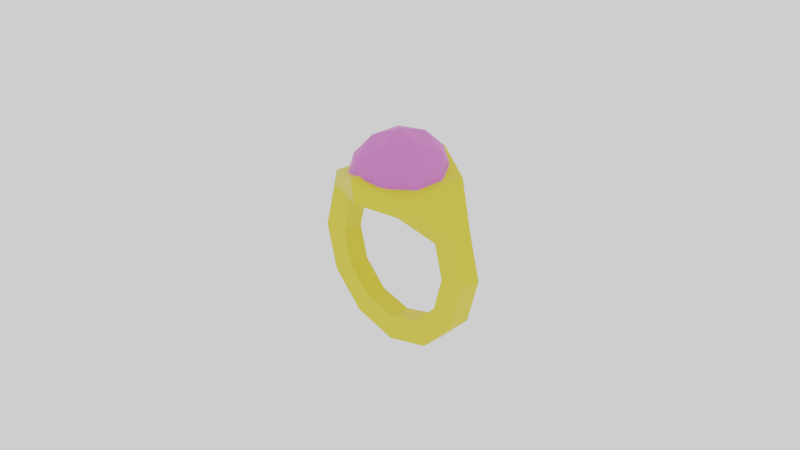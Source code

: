 # Source: Ring_03.blend  (saved by Blender 2.90.8; exported with 4.5.12 LTS)
import bpy
from mathutils import Matrix  # noqa: F401  (used for matrix-valued properties, if any)

bpy.ops.wm.read_factory_settings(use_empty=True)
scene = bpy.context.scene
scene.name = 'Scene'

# ---- collections
col_collection = bpy.data.collections.new('Collection'); scene.collection.children.link(col_collection)

# ---- materials (node trees are filled in below, after node groups)
mat_pink_ring_03_001 = bpy.data.materials.new('Pink_ring_03.001')
mat_pink_ring_03_001.use_transparent_shadow = False
mat_gold_ring_006 = bpy.data.materials.new('Gold_ring.006')
mat_gold_ring_006.use_transparent_shadow = False

# ---- material node trees
mat_pink_ring_03_001.use_nodes = True; mat_pink_ring_03_001.node_tree.nodes.clear()
_N = mat_pink_ring_03_001.node_tree.nodes; _L = mat_pink_ring_03_001.node_tree.links
n0 = _N.new('ShaderNodeBsdfPrincipled'); n0.name = 'Principled BSDF'; n0.location = (10, 300)
n0.distribution = 'GGX'
n0.subsurface_method = 'BURLEY'
n0.inputs[0].default_value = (0.6619, 0.1554, 0.5546, 1.0)
n0.inputs[3].default_value = 1.45
n0.inputs[27].default_value = (0.0, 0.0, 0.0, 1.0)
n0.inputs[28].default_value = 1.0
n1 = _N.new('ShaderNodeOutputMaterial'); n1.name = 'Material Output'; n1.location = (300, 300)
_L.new(n0.outputs[0], n1.inputs[0])
n1.is_active_output = True
mat_gold_ring_006.use_nodes = True; mat_gold_ring_006.node_tree.nodes.clear()
_N = mat_gold_ring_006.node_tree.nodes; _L = mat_gold_ring_006.node_tree.links
n0 = _N.new('ShaderNodeBsdfPrincipled'); n0.name = 'Principled BSDF'; n0.location = (10, 300)
n0.distribution = 'GGX'
n0.subsurface_method = 'BURLEY'
n0.inputs[0].default_value = (0.7357, 0.609, 0.02766, 1.0)
n0.inputs[3].default_value = 1.45
n0.inputs[27].default_value = (0.0, 0.0, 0.0, 1.0)
n0.inputs[28].default_value = 1.0
n1 = _N.new('ShaderNodeOutputMaterial'); n1.name = 'Material Output'; n1.location = (300, 300)
_L.new(n0.outputs[0], n1.inputs[0])
n1.is_active_output = True

# ---- world
world_world = bpy.data.worlds.new('World'); scene.world = world_world
world_world.use_nodes = True; world_world.node_tree.nodes.clear()
_N = world_world.node_tree.nodes; _L = world_world.node_tree.links
n0 = _N.new('ShaderNodeOutputWorld'); n0.name = 'World Output'; n0.location = (300, 300)
n1 = _N.new('ShaderNodeBackground'); n1.name = 'Background'; n1.location = (10, 300)
n1.inputs[0].default_value = (1.0, 1.0, 1.0, 1.0)
_L.new(n1.outputs[0], n0.inputs[0])
n0.is_active_output = True
world_world.color = (0.05088, 0.05088, 0.05088)
world_world.use_sun_shadow = False
world_world.sun_shadow_jitter_overblur = 0.0

# ---- cameras
cam_camera = bpy.data.cameras.new('Camera')
cam_camera.clip_end = 100.0
cam_camera.ortho_scale = 7.314

# ---- meshes
me_circle_004 = bpy.data.meshes.new('Circle.004')
me_circle_004.from_pydata([(-1.0, -0.1231, -0.3697), (-0.866, -0.1231, 0.1303), (-0.5, -0.3914, 0.4963), (2.134e-07, -0.6382, 0.6303), (0.5, -0.3914, 0.4963), (0.866, -0.1231, 0.1303), (1.0, -0.1231, -0.3697), (0.866, -0.1231, -0.8697), (0.5, -0.1231, -1.236), (7.856e-07, -0.1231, -1.37), (-0.5, -0.1231, -1.236), (-0.866, -0.1231, -0.8697), (-0.7263, -0.1159, -0.3697), (-0.629, -0.1159, -0.006536), (-0.3632, -0.3685, 0.2593), (2.593e-07, -0.6009, 0.3566), (0.3632, -0.3685, 0.2593), (0.629, -0.1159, -0.006535), (0.7263, -0.1159, -0.3697), (0.629, -0.1159, -0.7329), (0.3632, -0.1159, -0.9987), (6.749e-07, -0.1159, -1.096), (-0.3632, -0.1159, -0.9987), (-0.629, -0.1159, -0.7329), (-1.0, 0.1231, -0.3697), (-0.866, 0.1231, 0.1303), (-0.5, 0.3914, 0.4963), (2.027e-07, 0.6382, 0.6303), (0.5, 0.3914, 0.4963), (0.866, 0.1231, 0.1303), (1.0, 0.1231, -0.3697), (0.866, 0.1231, -0.8697), (0.5, 0.1231, -1.236), (7.749e-07, 0.1231, -1.37), (-0.5, 0.1231, -1.236), (-0.866, 0.1231, -0.8697), (-0.7263, 0.1159, -0.3697), (-0.629, 0.1159, -0.006536), (-0.3632, 0.3685, 0.2593), (2.491e-07, 0.6009, 0.3566), (0.3632, 0.3685, 0.2593), (0.629, 0.1159, -0.006535), (0.7263, 0.1159, -0.3697), (0.629, 0.1159, -0.7329), (0.3632, 0.1159, -0.9987), (6.647e-07, 0.1159, -1.096), (-0.3632, 0.1159, -0.9987), (-0.629, 0.1159, -0.7329), (0.127, -0.4891, 0.7109), (-0.3324, -0.3023, 0.7109), (-0.3324, 0.3023, 0.7109), (0.127, 0.4891, 0.7109), (0.4109, -2.674e-08, 0.7109), (-2.764e-07, -2.235e-08, 0.9813), (0.4369, -0.1777, 0.4922), (0.4369, 0.1777, 0.4922), (-2.764e-07, -0.575, 0.4922), (0.27, -0.4652, 0.4922), (-0.4369, -0.1777, 0.4922), (-0.27, -0.4652, 0.4922), (-0.27, 0.4652, 0.4922), (-0.4369, 0.1777, 0.4922), (0.27, 0.4652, 0.4922), (-2.764e-07, 0.575, 0.4922), (0.3161, -0.2875, 0.7493), (-0.1208, -0.4652, 0.7493), (-0.3908, -2.453e-08, 0.7493), (-0.1208, 0.4652, 0.7493), (0.3161, 0.2875, 0.7493), (0.07463, -0.2875, 0.9083), (0.2415, -2.67e-08, 0.9083), (-0.1954, -0.1777, 0.9083), (-0.1954, 0.1777, 0.9083), (0.07463, 0.2875, 0.9083)], [], [(11, 10, 22, 23), (1, 0, 12, 13), (8, 7, 19, 20), (5, 4, 16, 17), (0, 11, 23, 12), (2, 1, 13, 14), (9, 8, 20, 21), (6, 5, 17, 18), (3, 2, 14, 15), (10, 9, 21, 22), (7, 6, 18, 19), (4, 3, 15, 16), (35, 47, 46, 34), (25, 37, 36, 24), (32, 44, 43, 31), (29, 41, 40, 28), (24, 36, 47, 35), (26, 38, 37, 25), (33, 45, 44, 32), (30, 42, 41, 29), (27, 39, 38, 26), (34, 46, 45, 33), (31, 43, 42, 30), (28, 40, 39, 27), (15, 39, 40, 16), (9, 33, 32, 8), (23, 47, 36, 12), (2, 26, 25, 1), (16, 40, 41, 17), (10, 34, 33, 9), (3, 27, 26, 2), (17, 41, 42, 18), (11, 35, 34, 10), (4, 28, 27, 3), (18, 42, 43, 19), (0, 24, 35, 11), (5, 29, 28, 4), (19, 43, 44, 20), (12, 36, 37, 13), (6, 30, 29, 5), (20, 44, 45, 21), (13, 37, 38, 14), (7, 31, 30, 6), (21, 45, 46, 22), (14, 38, 39, 15), (8, 32, 31, 7), (22, 46, 47, 23), (1, 25, 24, 0), (48, 64, 69), (49, 65, 71), (50, 66, 72), (51, 67, 73), (52, 68, 70), (70, 73, 53), (70, 68, 73), (68, 51, 73), (73, 72, 53), (73, 67, 72), (67, 50, 72), (72, 71, 53), (72, 66, 71), (66, 49, 71), (71, 69, 53), (71, 65, 69), (65, 48, 69), (69, 70, 53), (69, 64, 70), (64, 52, 70), (55, 68, 52), (55, 62, 68), (62, 51, 68), (63, 67, 51), (63, 60, 67), (60, 50, 67), (61, 66, 50), (61, 58, 66), (58, 49, 66), (59, 65, 49), (59, 56, 65), (56, 48, 65), (57, 64, 48), (57, 54, 64), (54, 52, 64), (62, 63, 51), (60, 61, 50), (58, 59, 49), (56, 57, 48), (54, 55, 52)])
me_circle_004.polygons.foreach_set('material_index', [1, 1, 1, 1, 1, 1, 1, 1, 1, 1, 1, 1, 1, 1, 1, 1, 1, 1, 1, 1, 1, 1, 1, 1, 1, 1, 1, 1, 1, 1, 1, 1, 1, 1, 1, 1, 1, 1, 1, 1, 1, 1, 1, 1, 1, 1, 1, 1, 0, 0, 0, 0, 0, 0, 0, 0, 0, 0, 0, 0, 0, 0, 0, 0, 0, 0, 0, 0, 0, 0, 0, 0, 0, 0, 0, 0, 0, 0, 0, 0, 0, 0, 0, 0, 0, 0, 0, 0])
_uv = me_circle_004.uv_layers.new(name='UVMap')
_uv.uv.foreach_set('vector', [0.0, 0.0, 0.0, 0.0, 0.0, 0.0, 0.0, 0.0, 0.0, 0.0, 0.0, 0.0, 0.0, 0.0, 0.0, 0.0, 0.0, 0.0, 0.0, 0.0, 0.0, 0.0, 0.0, 0.0, 0.0, 0.0, 0.0, 0.0, 0.0, 0.0, 0.0, 0.0, 0.0, 0.0, 0.0, 0.0, 0.0, 0.0, 0.0, 0.0, 0.0, 0.0, 0.0, 0.0, 0.0, 0.0, 0.0, 0.0, 0.0, 0.0, 0.0, 0.0, 0.0, 0.0, 0.0, 0.0, 0.0, 0.0, 0.0, 0.0, 0.0, 0.0, 0.0, 0.0, 0.0, 0.0, 0.0, 0.0, 0.0, 0.0, 0.0, 0.0, 0.0, 0.0, 0.0, 0.0, 0.0, 0.0, 0.0, 0.0, 0.0, 0.0, 0.0, 0.0, 0.0, 0.0, 0.0, 0.0, 0.0, 0.0, 0.0, 0.0, 0.0, 0.0, 0.0, 0.0, 0.0, 0.0, 0.0, 0.0, 0.0, 0.0, 0.0, 0.0, 0.0, 0.0, 0.0, 0.0, 0.0, 0.0, 0.0, 0.0, 0.0, 0.0, 0.0, 0.0, 0.0, 0.0, 0.0, 0.0, 0.0, 0.0, 0.0, 0.0, 0.0, 0.0, 0.0, 0.0, 0.0, 0.0, 0.0, 0.0, 0.0, 0.0, 0.0, 0.0, 0.0, 0.0, 0.0, 0.0, 0.0, 0.0, 0.0, 0.0, 0.0, 0.0, 0.0, 0.0, 0.0, 0.0, 0.0, 0.0, 0.0, 0.0, 0.0, 0.0, 0.0, 0.0, 0.0, 0.0, 0.0, 0.0, 0.0, 0.0, 0.0, 0.0, 0.0, 0.0, 0.0, 0.0, 0.0, 0.0, 0.0, 0.0, 0.0, 0.0, 0.0, 0.0, 0.0, 0.0, 0.0, 0.0, 0.0, 0.0, 0.0, 0.0, 0.0, 0.0, 0.0, 0.0, 0.0, 0.0, 0.0, 0.0, 0.0, 0.0, 0.0, 0.0, 0.0, 0.0, 0.0, 0.0, 0.0, 0.0, 0.0, 0.0, 0.0, 0.0, 0.0, 0.0, 0.0, 0.0, 0.0, 0.0, 0.0, 0.0, 0.0, 0.0, 0.0, 0.0, 0.0, 0.0, 0.0, 0.0, 0.0, 0.0, 0.0, 0.0, 0.0, 0.0, 0.0, 0.0, 0.0, 0.0, 0.0, 0.0, 0.0, 0.0, 0.0, 0.0, 0.0, 0.0, 0.0, 0.0, 0.0, 0.0, 0.0, 0.0, 0.0, 0.0, 0.0, 0.0, 0.0, 0.0, 0.0, 0.0, 0.0, 0.0, 0.0, 0.0, 0.0, 0.0, 0.0, 0.0, 0.0, 0.0, 0.0, 0.0, 0.0, 0.0, 0.0, 0.0, 0.0, 0.0, 0.0, 0.0, 0.0, 0.0, 0.0, 0.0, 0.0, 0.0, 0.0, 0.0, 0.0, 0.0, 0.0, 0.0, 0.0, 0.0, 0.0, 0.0, 0.0, 0.0, 0.0, 0.0, 0.0, 0.0, 0.0, 0.0, 0.0, 0.0, 0.0, 0.0, 0.0, 0.0, 0.0, 0.0, 0.0, 0.0, 0.0, 0.0, 0.0, 0.0, 0.0, 0.0, 0.0, 0.0, 0.0, 0.0, 0.0, 0.0, 0.0, 0.0, 0.0, 0.0, 0.0, 0.0, 0.0, 0.0, 0.0, 0.0, 0.0, 0.0, 0.0, 0.0, 0.0, 0.0, 0.0, 0.0, 0.0, 0.0, 0.0, 0.0, 0.0, 0.0, 0.0, 0.0, 0.0, 0.0, 0.0, 0.0, 0.0, 0.0, 0.0, 0.0, 0.0, 0.0, 0.0, 0.0, 0.0, 0.0, 0.0, 0.0, 0.0, 0.0, 0.0, 0.0, 0.0, 0.0, 0.0, 0.0, 0.0, 0.0, 0.0, 0.0, 0.0, 0.0, 0.0, 0.0, 0.0, 0.0, 0.0, 0.0, 0.8182, 0.3149, 0.7273, 0.3149, 0.7727, 0.3937, 1.0, 0.3149, 0.9091, 0.3149, 0.9545, 0.3937, 0.2727, 0.3149, 0.1818, 0.3149, 0.2273, 0.3937, 0.4545, 0.3149, 0.3636, 0.3149, 0.4091, 0.3937, 0.6364, 0.3149, 0.5455, 0.3149, 0.5909, 0.3937, 0.5909, 0.3937, 0.5, 0.3937, 0.5455, 0.4724, 0.5909, 0.3937, 0.5455, 0.3149, 0.5, 0.3937, 0.5455, 0.3149, 0.4545, 0.3149, 0.5, 0.3937, 0.4091, 0.3937, 0.3182, 0.3937, 0.3636, 0.4724, 0.4091, 0.3937, 0.3636, 0.3149, 0.3182, 0.3937, 0.3636, 0.3149, 0.2727, 0.3149, 0.3182, 0.3937, 0.2273, 0.3937, 0.1364, 0.3937, 0.1818, 0.4724, 0.2273, 0.3937, 0.1818, 0.3149, 0.1364, 0.3937, 0.1818, 0.3149, 0.09091, 0.3149, 0.1364, 0.3937, 0.9545, 0.3937, 0.8636, 0.3937, 0.9091, 0.4724, 0.9545, 0.3937, 0.9091, 0.3149, 0.8636, 0.3937, 0.9091, 0.3149, 0.8182, 0.3149, 0.8636, 0.3937, 0.7727, 0.3937, 0.6818, 0.3937, 0.7273, 0.4724, 0.7727, 0.3937, 0.7273, 0.3149, 0.6818, 0.3937, 0.7273, 0.3149, 0.6364, 0.3149, 0.6818, 0.3937, 0.5909, 0.2362, 0.5455, 0.3149, 0.6364, 0.3149, 0.5909, 0.2362, 0.5, 0.2362, 0.5455, 0.3149, 0.5, 0.2362, 0.4545, 0.3149, 0.5455, 0.3149, 0.4091, 0.2362, 0.3636, 0.3149, 0.4545, 0.3149, 0.4091, 0.2362, 0.3182, 0.2362, 0.3636, 0.3149, 0.3182, 0.2362, 0.2727, 0.3149, 0.3636, 0.3149, 0.2273, 0.2362, 0.1818, 0.3149, 0.2727, 0.3149, 0.2273, 0.2362, 0.1364, 0.2362, 0.1818, 0.3149, 0.1364, 0.2362, 0.09091, 0.3149, 0.1818, 0.3149, 0.9545, 0.2362, 0.9091, 0.3149, 1.0, 0.3149, 0.9545, 0.2362, 0.8636, 0.2362, 0.9091, 0.3149, 0.8636, 0.2362, 0.8182, 0.3149, 0.9091, 0.3149, 0.7727, 0.2362, 0.7273, 0.3149, 0.8182, 0.3149, 0.7727, 0.2362, 0.6818, 0.2362, 0.7273, 0.3149, 0.6818, 0.2362, 0.6364, 0.3149, 0.7273, 0.3149, 0.5, 0.2362, 0.4091, 0.2362, 0.4545, 0.3149, 0.3182, 0.2362, 0.2273, 0.2362, 0.2727, 0.3149, 0.1364, 0.2362, 0.04545, 0.2362, 0.09091, 0.3149, 0.8636, 0.2362, 0.7727, 0.2362, 0.8182, 0.3149, 0.6818, 0.2362, 0.5909, 0.2362, 0.6364, 0.3149])
me_circle_004.materials.append(mat_pink_ring_03_001)
me_circle_004.materials.append(mat_gold_ring_006)
me_circle_004.use_remesh_fix_poles = True
me_circle_004.use_remesh_preserve_attributes = False
me_circle_004.use_mirror_vertex_groups = False
me_circle_004.update()

# ---- objects
ob_camera = bpy.data.objects.new('Camera', cam_camera)
ob_ring_03 = bpy.data.objects.new('Ring_03', me_circle_004)

# ---- transforms, parenting, visibility, modifiers, constraints
ob_camera.location = (7.359, -6.926, 4.958)
ob_camera.rotation_euler = (1.109, 0.0, 0.8149)
ob_camera.lock_rotations_4d = False
ob_camera.empty_display_type = 'ARROWS'
ob_camera.color = (0.0, 0.0, 0.0, 0.0)
ob_camera.display_type = 'WIRE'
ob_camera.lineart.crease_threshold = 0.0
ob_ring_03.location = (0.0, 0.0, 0.0)
ob_ring_03.lineart.crease_threshold = 0.0

# ---- collection membership
col_collection.objects.link(ob_camera)
col_collection.objects.link(ob_ring_03)

# ---- scene / render settings (as saved in the file)
scene.camera = ob_camera
scene.frame_start = 1; scene.frame_end = 250; scene.frame_set(1)
scene.render.engine = 'BLENDER_EEVEE_NEXT'
scene.cycles.use_denoising = False
scene.cycles.samples = 128
scene.cycles.sampling_pattern = 'TABULATED_SOBOL'
scene.cycles.use_adaptive_sampling = False
scene.cycles.use_light_tree = False
scene.view_settings.view_transform = 'Filmic'
bpy.context.view_layer.update()
